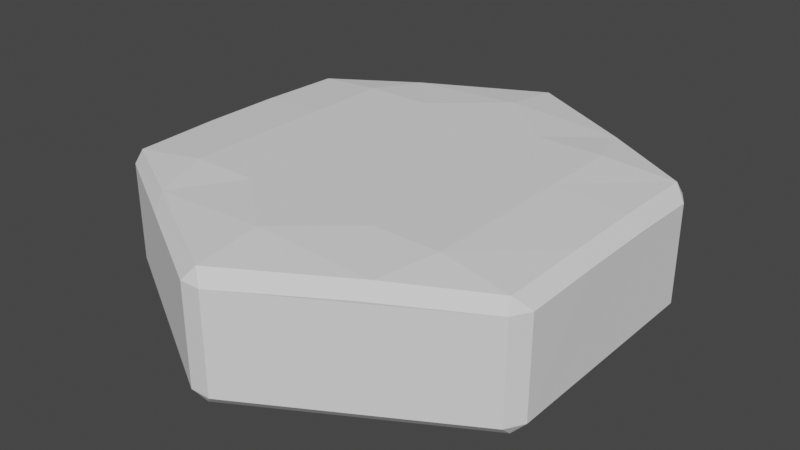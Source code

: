 # Source: tile_displaced.blend  (saved by Blender 3.2.14; exported with 4.5.12 LTS)
import bpy
from mathutils import Matrix  # noqa: F401  (used for matrix-valued properties, if any)

bpy.ops.wm.read_factory_settings(use_empty=True)
scene = bpy.context.scene
scene.name = 'Scene'

# ---- collections
col_collection = bpy.data.collections.new('Collection'); scene.collection.children.link(col_collection)

# ---- world
world_world = bpy.data.worlds.new('World'); scene.world = world_world
world_world.use_nodes = True; world_world.node_tree.nodes.clear()
_N = world_world.node_tree.nodes; _L = world_world.node_tree.links
n0 = _N.new('ShaderNodeOutputWorld'); n0.name = 'World Output'; n0.location = (300, 300)
n1 = _N.new('ShaderNodeBackground'); n1.name = 'Background'; n1.location = (10, 300)
n1.inputs[0].default_value = (0.05088, 0.05088, 0.05088, 1.0)
_L.new(n1.outputs[0], n0.inputs[0])
n0.is_active_output = True
world_world.color = (0.05088, 0.05088, 0.05088)
world_world.use_sun_shadow = False
world_world.sun_shadow_jitter_overblur = 0.0

# ---- meshes
me_cylinder = bpy.data.meshes.new('Cylinder')
me_cylinder.from_pydata([(0.0, 5.0, -1.0), (0.0, 5.0, 1.0), (4.33, 2.5, -1.0), (4.33, 2.5, 1.0), (4.33, -2.5, -1.0), (4.33, -2.5, 1.0), (-4.371e-07, -5.0, -1.0), (-4.371e-07, -5.0, 1.0), (-4.33, -2.5, -1.0), (-4.33, -2.5, 1.0), (-4.33, 2.5, -1.0), (-4.33, 2.5, 1.0), (4.768e-07, -2.5, 1.0), (0.0, 2.5, 1.0), (1.443, 2.5, 1.0), (2.887, 2.5, 1.0), (1.443, -2.5, 1.0), (2.887, -2.5, 1.0), (-2.887, -2.5, 1.0), (-1.443, -2.5, 1.0), (-2.887, 2.5, 1.0), (-1.443, 2.5, 1.0), (4.33, -0.8333, 1.0), (4.33, 0.8333, 1.0), (-4.33, 0.8333, 1.0), (-4.33, -0.8333, 1.0), (3.179e-07, -0.8333, 1.0), (1.589e-07, 0.8333, 1.0), (2.887, 0.8333, 1.0), (2.887, -0.8333, 1.0), (1.443, 0.8333, 1.0), (1.443, -0.8333, 1.0), (-1.443, 0.8333, 1.0), (-1.443, -0.8333, 1.0), (-2.887, 0.8333, 1.0), (-2.887, -0.8333, 1.0), (1.986e-08, -3.75, 1.0), (0.0, 3.75, 1.0), (2.165, 3.75, 1.0), (-2.165, 3.75, 1.0), (2.165, -3.75, 1.0), (-2.165, -3.75, 1.0)], [], [(0, 1, 38, 3, 2), (4, 5, 40, 7, 6), (6, 7, 41, 9, 8), (31, 26, 12, 16), (23, 22, 5, 4, 2, 3), (10, 11, 39, 1, 0), (22, 29, 17, 5), (11, 20, 39), (5, 17, 40), (34, 20, 11, 24), (1, 37, 38), (7, 36, 41), (29, 31, 16, 17), (27, 13, 21, 32), (32, 21, 20, 34), (19, 33, 35, 18), (33, 32, 34, 35), (12, 26, 33, 19), (26, 27, 32, 33), (15, 14, 30, 28), (28, 30, 31, 29), (18, 35, 25, 9), (35, 34, 24, 25), (3, 15, 28, 23), (23, 28, 29, 22), (0, 2, 4, 6, 8, 10), (8, 9, 25, 24, 11, 10), (14, 13, 27, 30), (30, 27, 26, 31), (38, 37, 14), (14, 15, 38), (38, 15, 3), (39, 20, 21), (37, 1, 39), (21, 13, 37), (40, 16, 36), (36, 7, 40), (40, 17, 16), (41, 36, 19), (19, 18, 41), (41, 18, 9), (19, 36, 12), (36, 16, 12), (14, 37, 13), (37, 39, 21)])
_uv = me_cylinder.uv_layers.new(name='UVMap')
_uv.uv.foreach_set('vector', [1.0, 0.5, 1.0, 1.0, 0.9167, 1.0, 0.8333, 1.0, 0.8333, 0.5, 0.6667, 0.5, 0.6667, 1.0, 0.5833, 1.0, 0.5, 1.0, 0.5, 0.5, 0.5, 0.5, 0.5, 1.0, 0.4167, 1.0, 0.3333, 1.0, 0.3333, 0.5, 0.3193, 0.21, 0.25, 0.21, 0.25, 0.13, 0.3193, 0.13, 0.7778, 1.0, 0.7222, 1.0, 0.6667, 1.0, 0.6667, 0.5, 0.8333, 0.5, 0.8333, 1.0, 0.1667, 0.5, 0.1667, 1.0, 0.08333, 1.0, -8.941e-08, 1.0, -8.941e-08, 0.5, 0.4578, 0.21, 0.3886, 0.21, 0.3886, 0.13, 0.4578, 0.13, 0.04215, 0.37, 0.1114, 0.37, 0.1461, 0.43, 0.4578, 0.13, 0.3886, 0.13, 0.3539, 0.07, 0.1114, 0.29, 0.1114, 0.37, 0.04215, 0.37, 0.04215, 0.29, 0.25, 0.49, 0.25, 0.43, 0.3539, 0.43, 0.25, 0.01, 0.25, 0.07, 0.1461, 0.07, 0.3886, 0.21, 0.3193, 0.21, 0.3193, 0.13, 0.3886, 0.13, 0.25, 0.29, 0.25, 0.37, 0.1807, 0.37, 0.1807, 0.29, 0.1807, 0.29, 0.1807, 0.37, 0.1114, 0.37, 0.1114, 0.29, 0.1807, 0.13, 0.1807, 0.21, 0.1114, 0.21, 0.1114, 0.13, 0.1807, 0.21, 0.1807, 0.29, 0.1114, 0.29, 0.1114, 0.21, 0.25, 0.13, 0.25, 0.21, 0.1807, 0.21, 0.1807, 0.13, 0.25, 0.21, 0.25, 0.29, 0.1807, 0.29, 0.1807, 0.21, 0.3886, 0.37, 0.3193, 0.37, 0.3193, 0.29, 0.3886, 0.29, 0.3886, 0.29, 0.3193, 0.29, 0.3193, 0.21, 0.3886, 0.21, 0.1114, 0.13, 0.1114, 0.21, 0.04215, 0.21, 0.04215, 0.13, 0.1114, 0.21, 0.1114, 0.29, 0.04215, 0.29, 0.04215, 0.21, 0.4578, 0.37, 0.3886, 0.37, 0.3886, 0.29, 0.4578, 0.29, 0.4578, 0.29, 0.3886, 0.29, 0.3886, 0.21, 0.4578, 0.21, 0.75, 0.49, 0.9578, 0.37, 0.9578, 0.13, 0.75, 0.01, 0.5422, 0.13, 0.5422, 0.37, 0.3333, 0.5, 0.3333, 1.0, 0.2778, 1.0, 0.2222, 1.0, 0.1667, 1.0, 0.1667, 0.5, 0.3193, 0.37, 0.25, 0.37, 0.25, 0.29, 0.3193, 0.29, 0.3193, 0.29, 0.25, 0.29, 0.25, 0.21, 0.3193, 0.21, 0.3539, 0.43, 0.25, 0.43, 0.3193, 0.37, 0.3193, 0.37, 0.3886, 0.37, 0.3539, 0.43, 0.3539, 0.43, 0.3886, 0.37, 0.4578, 0.37, 0.1461, 0.43, 0.1114, 0.37, 0.1807, 0.37, 0.25, 0.43, 0.25, 0.49, 0.1461, 0.43, 0.1807, 0.37, 0.25, 0.37, 0.25, 0.43, 0.3539, 0.07, 0.3193, 0.13, 0.25, 0.07, 0.25, 0.07, 0.25, 0.01, 0.3539, 0.07, 0.3539, 0.07, 0.3886, 0.13, 0.3193, 0.13, 0.1461, 0.07, 0.25, 0.07, 0.1807, 0.13, 0.1807, 0.13, 0.1114, 0.13, 0.1461, 0.07, 0.1461, 0.07, 0.1114, 0.13, 0.04215, 0.13, 0.1807, 0.13, 0.25, 0.07, 0.25, 0.13, 0.25, 0.07, 0.3193, 0.13, 0.25, 0.13, 0.3193, 0.37, 0.25, 0.43, 0.25, 0.37, 0.25, 0.43, 0.1461, 0.43, 0.1807, 0.37])
me_cylinder.update()

# ---- objects
ob_cylinder = bpy.data.objects.new('Cylinder', me_cylinder)

# ---- transforms, parenting, visibility, modifiers, constraints
ob_cylinder.location = (0.0, 0.0, 0.0)
_m = ob_cylinder.modifiers.new('Displace', 'DISPLACE')
_m = ob_cylinder.modifiers.new('Bevel', 'BEVEL')
_m.width = 0.25
_m.width_pct = 0.25

# ---- collection membership
col_collection.objects.link(ob_cylinder)

# ---- scene / render settings (as saved in the file)
scene.frame_start = 1; scene.frame_end = 250; scene.frame_set(1)
scene.render.engine = 'BLENDER_EEVEE_NEXT'
scene.cycles.sampling_pattern = 'TABULATED_SOBOL'
scene.cycles.use_light_tree = False
scene.view_settings.view_transform = 'Filmic'
bpy.context.view_layer.update()

# ---- added for rendering (the .blend has no active camera and no usable light): camera, sun
cam_auto = bpy.data.cameras.new('AutoCamera')
cam_auto.lens = 50.0
cam_auto.sensor_width = 36.0
cam_auto.clip_end = 1000.0
ob_auto_camera = bpy.data.objects.new('AutoCamera', cam_auto)
scene.collection.objects.link(ob_auto_camera)
ob_auto_camera.location = (12.3664, -14.8745, 9.95687)
ob_auto_camera.rotation_euler = (1.09748, -7.21219e-08, 0.694738)
scene.camera = ob_auto_camera
light_auto_sun = bpy.data.lights.new('AutoSun', 'SUN')
light_auto_sun.energy = 3.0
light_auto_sun.angle = 0.0523599
ob_auto_sun = bpy.data.objects.new('AutoSun', light_auto_sun)
scene.collection.objects.link(ob_auto_sun)
ob_auto_sun.rotation_euler = (0.872665, 0.174533, 0.523599)
bpy.context.view_layer.update()
